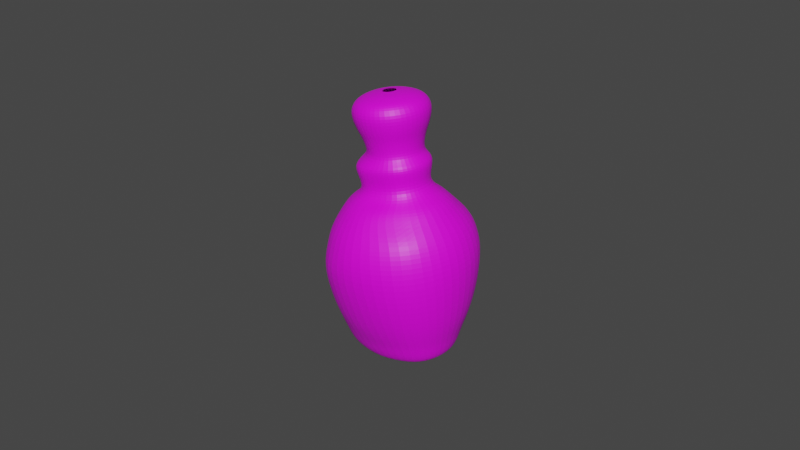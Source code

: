 # Source: littleJar02.blend  (saved by Blender 2.83.18; exported with 4.5.12 LTS)
import bpy
from mathutils import Matrix  # noqa: F401  (used for matrix-valued properties, if any)

bpy.ops.wm.read_factory_settings(use_empty=True)
scene = bpy.context.scene
scene.name = 'Scene'

# ---- collections
col_collection = bpy.data.collections.new('Collection'); scene.collection.children.link(col_collection)

# ---- images (referenced by path relative to the original .blend; pixels are not part of the script)
import os
ASSET_DIR = os.environ.get("B2B_ASSET_DIR", "")  # directory of the original .blend (textures are referenced by path, not embedded)
HERE = os.path.dirname(os.path.abspath(__file__))  # packed textures are extracted next to this script under _unpacked/

def load_image(name, relpath, width, height, colorspace="sRGB"):
    """Load a texture the original file referenced (path relative to the .blend, or extracted next to this script)."""
    p = next((c for c in (os.path.join(HERE, relpath), os.path.join(ASSET_DIR, relpath)) if relpath and os.path.exists(c)), "")
    if p:
        img = bpy.data.images.load(p, check_existing=True)
        img.name = name
    else:  # same state as the original file: an image datablock whose file is absent (Cycles renders it pink)
        img = bpy.data.images.new(name, width, height)
        img.source = "FILE"
        img.filepath = "//" + (relpath or name)
    img.colorspace_settings.name = colorspace
    return img
img_painted_jar = load_image('painted jar', '', 1024, 1024, 'sRGB')
img_jar = load_image('jar', 'jar.png', 1024, 1024, 'sRGB')

# ---- materials (node trees are filled in below, after node groups)
mat_material_001 = bpy.data.materials.new('Material.001')
mat_material_001.use_transparent_shadow = False

# ---- material node trees
mat_material_001.use_nodes = True; mat_material_001.node_tree.nodes.clear()
_N = mat_material_001.node_tree.nodes; _L = mat_material_001.node_tree.links
n0 = _N.new('ShaderNodeBsdfPrincipled'); n0.name = 'Principled BSDF'; n0.location = (-35, 311)
n0.distribution = 'GGX'
n0.subsurface_method = 'BURLEY'
n0.inputs[3].default_value = 1.45
n0.inputs[27].default_value = (0.0, 0.0, 0.0, 1.0)
n0.inputs[28].default_value = 1.0
n1 = _N.new('ShaderNodeOutputMaterial'); n1.name = 'Material Output'; n1.location = (255, 311)
n2 = _N.new('ShaderNodeTexImage'); n2.name = 'Image Texture'; n2.location = (-325, 291)
n2.image = img_painted_jar
n3 = _N.new('ShaderNodeTexImage'); n3.name = 'Image Texture.001'; n3.location = (-344, -28)
n3.image = img_jar
_L.new(n0.outputs[0], n1.inputs[0])
_L.new(n3.outputs[0], n0.inputs[0])
n1.is_active_output = True

# ---- world
world_world = bpy.data.worlds.new('World'); scene.world = world_world
world_world.use_nodes = True; world_world.node_tree.nodes.clear()
_N = world_world.node_tree.nodes; _L = world_world.node_tree.links
n0 = _N.new('ShaderNodeOutputWorld'); n0.name = 'World Output'; n0.location = (300, 300)
n1 = _N.new('ShaderNodeBackground'); n1.name = 'Background'; n1.location = (10, 300)
n1.inputs[0].default_value = (0.05088, 0.05088, 0.05088, 1.0)
_L.new(n1.outputs[0], n0.inputs[0])
n0.is_active_output = True
world_world.color = (0.05088, 0.05088, 0.05088)
world_world.use_sun_shadow = False
world_world.sun_shadow_jitter_overblur = 0.0

# ---- meshes
me_plane_001 = bpy.data.meshes.new('Plane.001')
me_plane_001.from_pydata([(0.216, 0.04964, -0.0008795), (0.2136, 0.04186, -0.001202), (0.2113, 0.03668, -0.00142), (0.2093, 0.03296, -0.001579), (0.2174, 0.05772, -0.0005495), (0.2169, 0.06351, -0.0003193), (0.2152, 0.06817, -0.0001392), (0.2123, 0.07219, 9.561e-06), (0.2103, 0.07525, 0.000124), (0.2064, 0.07747, 0.0001964), (0.2042, 0.08037, 0.0003034), (0.2056, 0.08456, 0.0004766), (0.2059, 0.08718, 0.0005838), (0.2035, 0.08937, 0.0006613), (0.2041, 0.09277, 0.0007999), (0.205, 0.09536, 0.0009083), (0.2064, 0.09819, 0.001028), (0.2074, 0.1024, 0.001203), (0.2058, 0.1052, 0.001306), (0.203, 0.1064, 0.001343), (0.2005, 0.1071, 0.00136), (0.1969, 0.1074, 0.00134), (0.2078, 0.02922, -0.001735), (0.2054, 0.026, -0.001867), (0.1941, 0.02573, -0.001862), (0.2128, 0.04961, -0.01183), (0.2106, 0.04183, -0.01084), (0.2084, 0.03666, -0.009821), (0.2067, 0.03294, -0.008948), (0.2142, 0.05769, -0.01225), (0.2138, 0.06348, -0.01171), (0.2125, 0.06815, -0.01066), (0.2101, 0.07217, -0.008984), (0.2078, 0.07534, -0.007438), (0.205, 0.07747, -0.005429), (0.2032, 0.08037, -0.004232), (0.2044, 0.08456, -0.004758), (0.2048, 0.08718, -0.004836), (0.2027, 0.08937, -0.003552), (0.2033, 0.09277, -0.003741), (0.2041, 0.09536, -0.004096), (0.2054, 0.09819, -0.004672), (0.2064, 0.1024, -0.005027), (0.205, 0.1052, -0.004138), (0.2027, 0.1064, -0.002734), (0.2005, 0.1071, -0.001445), (0.1973, 0.1074, 0.0003404), (0.2053, 0.0292, -0.008297), (0.2031, 0.02598, -0.007106), (0.1928, 0.02573, -0.002706), (0.2049, 0.04954, -0.01961), (0.2034, 0.04176, -0.01757), (0.202, 0.0366, -0.01559), (0.2009, 0.03288, -0.01392), (0.2059, 0.05762, -0.02066), (0.2058, 0.06341, -0.01997), (0.2052, 0.06808, -0.01832), (0.2013, 0.07248, -0.01557), (0.2001, 0.07565, -0.013), (0.201, 0.07747, -0.0096), (0.2, 0.08037, -0.007633), (0.2008, 0.08456, -0.008718), (0.2011, 0.08718, -0.008961), (0.1999, 0.08937, -0.006814), (0.2004, 0.09277, -0.00728), (0.2009, 0.09536, -0.008002), (0.2017, 0.09819, -0.00912), (0.2023, 0.1024, -0.00991), (0.2016, 0.1052, -0.008473), (0.2003, 0.1064, -0.006079), (0.199, 0.1071, -0.003863), (0.1972, 0.1074, -0.0007506), (0.2, 0.02915, -0.01264), (0.1987, 0.02594, -0.01044), (0.1913, 0.02573, -0.002824), (0.1919, 0.04981, -0.02213), (0.1906, 0.04216, -0.01959), (0.1904, 0.03701, -0.01718), (0.1902, 0.0333, -0.01516), (0.1897, 0.05824, -0.02354), (0.1925, 0.06368, -0.02287), (0.1927, 0.06836, -0.02107), (0.1929, 0.0724, -0.01798), (0.193, 0.07559, -0.01509), (0.1954, 0.07747, -0.0112), (0.1955, 0.08037, -0.008989), (0.1957, 0.08456, -0.01034), (0.1958, 0.08718, -0.01068), (0.1959, 0.08937, -0.00825), (0.196, 0.09277, -0.008868), (0.1961, 0.09536, -0.009764), (0.1963, 0.09819, -0.01112), (0.1964, 0.1024, -0.01214), (0.1965, 0.1052, -0.01054), (0.1966, 0.1064, -0.007795), (0.1966, 0.1071, -0.005246), (0.1966, 0.1074, -0.00164), (0.19, 0.02957, -0.01358), (0.19, 0.02636, -0.01098), (0.19, 0.02573, -0.002185), (0.179, 0.05008, -0.01872), (0.179, 0.04244, -0.01636), (0.1778, 0.0376, -0.01416), (0.1786, 0.0339, -0.01233), (0.1787, 0.05815, -0.02011), (0.1818, 0.06358, -0.01965), (0.1828, 0.06827, -0.01817), (0.1844, 0.07233, -0.01558), (0.1859, 0.07552, -0.01313), (0.1878, 0.07776, -0.009794), (0.191, 0.08037, -0.007936), (0.1905, 0.08456, -0.009195), (0.1904, 0.08718, -0.009544), (0.1917, 0.08937, -0.007475), (0.1915, 0.09277, -0.00808), (0.1911, 0.09536, -0.00891), (0.1906, 0.09819, -0.01015), (0.1902, 0.1024, -0.01111), (0.1911, 0.1052, -0.009778), (0.1925, 0.1064, -0.007422), (0.1938, 0.1071, -0.005223), (0.1956, 0.1074, -0.002091), (0.178, 0.03036, -0.01089), (0.1789, 0.0272, -0.008566), (0.1892, 0.02573, -0.0009593), (0.1717, 0.05001, -0.0103), (0.1727, 0.04239, -0.008747), (0.1724, 0.03755, -0.007353), (0.174, 0.03386, -0.006205), (0.1708, 0.05807, -0.01129), (0.174, 0.06351, -0.01116), (0.1756, 0.0682, -0.01041), (0.1782, 0.07227, -0.008999), (0.1807, 0.07548, -0.007651), (0.1839, 0.07772, -0.005767), (0.1876, 0.08037, -0.004757), (0.1865, 0.08456, -0.005584), (0.1863, 0.08718, -0.005847), (0.1884, 0.08937, -0.004698), (0.188, 0.09277, -0.005127), (0.1872, 0.09536, -0.005669), (0.1861, 0.09819, -0.006452), (0.1853, 0.1024, -0.00711), (0.1868, 0.1052, -0.006399), (0.1892, 0.1064, -0.005061), (0.1914, 0.1071, -0.003801), (0.1945, 0.1074, -0.001981), (0.1739, 0.03032, -0.005282), (0.1755, 0.0272, -0.003863), (0.189, 0.02573, 0.0005243), (0.1697, 0.04973, 0.0008828), (0.1708, 0.04237, 0.001208), (0.1713, 0.03707, 0.001425), (0.1722, 0.03393, 0.001588), (0.1697, 0.05739, 0.0005499), (0.1715, 0.0639, 0.0003244), (0.173, 0.06818, 0.0001415), (0.1759, 0.07225, -7.359e-06), (0.1774, 0.07564, -0.0001213), (0.1824, 0.07771, -0.0001947), (0.1836, 0.07989, -0.0003066), (0.1822, 0.08407, -0.0004798), (0.1819, 0.0867, -0.000587), (0.1843, 0.08889, -0.0006645), (0.1864, 0.09277, -0.0007998), (0.1855, 0.09536, -0.0009083), (0.1841, 0.09819, -0.001028), (0.1831, 0.1024, -0.001203), (0.1847, 0.1052, -0.001306), (0.1874, 0.1064, -0.001343), (0.19, 0.1071, -0.00136), (0.1936, 0.1074, -0.00134), (0.173, 0.03031, 0.001745), (0.175, 0.0272, 0.001877), (0.1897, 0.02573, 0.001868), (0.1725, 0.05002, 0.01183), (0.1738, 0.0424, 0.01084), (0.1738, 0.03756, 0.00983), (0.1754, 0.03387, 0.008956), (0.1726, 0.05728, 0.01136), (0.1743, 0.06351, 0.01172), (0.1757, 0.0682, 0.01066), (0.1782, 0.07227, 0.008987), (0.1805, 0.07548, 0.00744), (0.1837, 0.07772, 0.005431), (0.1847, 0.07989, 0.004228), (0.1834, 0.08407, 0.004755), (0.183, 0.0867, 0.004833), (0.1878, 0.08937, 0.003552), (0.1872, 0.09277, 0.003741), (0.1863, 0.09536, 0.004096), (0.1851, 0.09819, 0.004672), (0.1841, 0.1024, 0.005027), (0.1855, 0.1052, 0.004138), (0.1878, 0.1064, 0.002734), (0.19, 0.1071, 0.001445), (0.1931, 0.1074, -0.0003404), (0.1755, 0.03034, 0.008306), (0.1774, 0.0272, 0.007116), (0.1909, 0.02573, 0.002713), (0.1805, 0.05009, 0.01961), (0.181, 0.04246, 0.01757), (0.1823, 0.03732, 0.0156), (0.1812, 0.03392, 0.01393), (0.1796, 0.05815, 0.02067), (0.1823, 0.06359, 0.01997), (0.183, 0.06827, 0.01832), (0.1844, 0.07233, 0.01557), (0.1857, 0.07552, 0.01301), (0.1875, 0.07775, 0.009602), (0.1878, 0.07989, 0.007629), (0.187, 0.08407, 0.008715), (0.1867, 0.0867, 0.008957), (0.1905, 0.08937, 0.006814), (0.1901, 0.09277, 0.00728), (0.1896, 0.09536, 0.008002), (0.1888, 0.09819, 0.00912), (0.1881, 0.1024, 0.00991), (0.1888, 0.1052, 0.008473), (0.1902, 0.1064, 0.006079), (0.1914, 0.1071, 0.003863), (0.1933, 0.1074, 0.0007506), (0.1829, 0.03008, 0.01264), (0.188, 0.02636, 0.01045), (0.1924, 0.02573, 0.002831), (0.1935, 0.04982, 0.02214), (0.1929, 0.04218, 0.01959), (0.1931, 0.03703, 0.01719), (0.1932, 0.03333, 0.01517), (0.1933, 0.05789, 0.02354), (0.1931, 0.06368, 0.02288), (0.193, 0.06836, 0.02107), (0.1929, 0.0724, 0.01799), (0.1928, 0.07559, 0.01509), (0.1924, 0.07699, 0.01119), (0.1923, 0.07989, 0.008985), (0.1921, 0.08407, 0.01034), (0.192, 0.0867, 0.01068), (0.1946, 0.08937, 0.00825), (0.1944, 0.09277, 0.008868), (0.1943, 0.09536, 0.009764), (0.1942, 0.09819, 0.01112), (0.194, 0.1024, 0.01214), (0.1939, 0.1052, 0.01054), (0.1939, 0.1064, 0.007795), (0.1939, 0.1071, 0.005246), (0.1939, 0.1074, 0.00164), (0.1933, 0.0296, 0.01359), (0.1934, 0.0264, 0.01098), (0.1937, 0.02573, 0.002192), (0.2064, 0.04955, 0.01873), (0.2054, 0.04178, 0.01636), (0.2044, 0.03662, 0.01417), (0.2035, 0.03291, 0.01234), (0.2068, 0.05763, 0.02011), (0.2064, 0.06342, 0.01965), (0.2054, 0.06809, 0.01818), (0.2013, 0.07248, 0.01558), (0.1999, 0.07565, 0.01313), (0.2007, 0.07747, 0.009796), (0.1995, 0.08037, 0.007936), (0.2, 0.08456, 0.009195), (0.2001, 0.08718, 0.009544), (0.1988, 0.08937, 0.007475), (0.199, 0.09277, 0.00808), (0.1993, 0.09536, 0.00891), (0.1999, 0.09819, 0.01015), (0.2003, 0.1024, 0.01111), (0.1994, 0.1052, 0.009779), (0.198, 0.1064, 0.007422), (0.1967, 0.1071, 0.005223), (0.1949, 0.1074, 0.002091), (0.2029, 0.02918, 0.0109), (0.2017, 0.02597, 0.008575), (0.1942, 0.02579, 0.0009664), (0.2137, 0.04962, 0.01031), (0.2117, 0.04184, 0.008753), (0.2098, 0.03667, 0.007361), (0.2082, 0.03295, 0.006214), (0.2147, 0.0577, 0.0113), (0.2141, 0.06349, 0.01116), (0.2126, 0.06815, 0.01041), (0.2101, 0.07217, 0.009001), (0.2077, 0.07534, 0.007654), (0.2048, 0.07747, 0.005769), (0.2029, 0.08037, 0.004757), (0.204, 0.08456, 0.005584), (0.2042, 0.08718, 0.005847), (0.2021, 0.08937, 0.004698), (0.2025, 0.09277, 0.005127), (0.2032, 0.09536, 0.005669), (0.2044, 0.09819, 0.006452), (0.2051, 0.1024, 0.00711), (0.2037, 0.1052, 0.0064), (0.2013, 0.1064, 0.005061), (0.1991, 0.1071, 0.003801), (0.196, 0.1074, 0.001981), (0.2069, 0.02921, 0.005291), (0.2048, 0.02599, 0.003873), (0.1951, 0.02567, -0.000518)], [], [(23, 48, 47, 22), (0, 25, 29, 4), (15, 40, 41, 16), (8, 33, 34, 9), (24, 49, 48, 23), (1, 26, 25, 0), (16, 41, 42, 17), (9, 34, 35, 10), (2, 27, 26, 1), (17, 42, 43, 18), (10, 35, 36, 11), (3, 28, 27, 2), (18, 43, 44, 19), (11, 36, 37, 12), (4, 29, 30, 5), (19, 44, 45, 20), (12, 37, 38, 13), (5, 30, 31, 6), (20, 45, 46, 21), (13, 38, 39, 14), (6, 31, 32, 7), (22, 47, 28, 3), (14, 39, 40, 15), (7, 32, 33, 8), (38, 63, 64, 39), (31, 56, 57, 32), (47, 72, 53, 28), (39, 64, 65, 40), (32, 57, 58, 33), (48, 73, 72, 47), (25, 50, 54, 29), (40, 65, 66, 41), (33, 58, 59, 34), (49, 74, 73, 48), (26, 51, 50, 25), (41, 66, 67, 42), (34, 59, 60, 35), (27, 52, 51, 26), (42, 67, 68, 43), (35, 60, 61, 36), (28, 53, 52, 27), (43, 68, 69, 44), (36, 61, 62, 37), (29, 54, 55, 30), (44, 69, 70, 45), (37, 62, 63, 38), (30, 55, 56, 31), (45, 70, 71, 46), (74, 99, 98, 73), (51, 76, 75, 50), (66, 91, 92, 67), (59, 84, 85, 60), (52, 77, 76, 51), (67, 92, 93, 68), (60, 85, 86, 61), (53, 78, 77, 52), (68, 93, 94, 69), (61, 86, 87, 62), (54, 79, 80, 55), (69, 94, 95, 70), (62, 87, 88, 63), (55, 80, 81, 56), (70, 95, 96, 71), (63, 88, 89, 64), (56, 81, 82, 57), (72, 97, 78, 53), (64, 89, 90, 65), (57, 82, 83, 58), (73, 98, 97, 72), (50, 75, 79, 54), (65, 90, 91, 66), (58, 83, 84, 59), (86, 111, 112, 87), (79, 104, 105, 80), (94, 119, 120, 95), (87, 112, 113, 88), (80, 105, 106, 81), (95, 120, 121, 96), (88, 113, 114, 89), (81, 106, 107, 82), (97, 122, 103, 78), (89, 114, 115, 90), (82, 107, 108, 83), (98, 123, 122, 97), (75, 100, 104, 79), (90, 115, 116, 91), (83, 108, 109, 84), (99, 124, 123, 98), (76, 101, 100, 75), (91, 116, 117, 92), (84, 109, 110, 85), (77, 102, 101, 76), (92, 117, 118, 93), (85, 110, 111, 86), (78, 103, 102, 77), (93, 118, 119, 94), (114, 139, 140, 115), (107, 132, 133, 108), (123, 148, 147, 122), (100, 125, 129, 104), (115, 140, 141, 116), (108, 133, 134, 109), (124, 149, 148, 123), (101, 126, 125, 100), (116, 141, 142, 117), (109, 134, 135, 110), (102, 127, 126, 101), (117, 142, 143, 118), (110, 135, 136, 111), (103, 128, 127, 102), (118, 143, 144, 119), (111, 136, 137, 112), (104, 129, 130, 105), (119, 144, 145, 120), (112, 137, 138, 113), (105, 130, 131, 106), (120, 145, 146, 121), (113, 138, 139, 114), (106, 131, 132, 107), (122, 147, 128, 103), (127, 152, 151, 126), (142, 167, 168, 143), (135, 160, 161, 136), (128, 153, 152, 127), (143, 168, 169, 144), (136, 161, 162, 137), (129, 154, 155, 130), (144, 169, 170, 145), (137, 162, 163, 138), (130, 155, 156, 131), (145, 170, 171, 146), (138, 163, 164, 139), (131, 156, 157, 132), (147, 172, 153, 128), (139, 164, 165, 140), (132, 157, 158, 133), (148, 173, 172, 147), (125, 150, 154, 129), (140, 165, 166, 141), (133, 158, 159, 134), (149, 174, 173, 148), (126, 151, 150, 125), (141, 166, 167, 142), (134, 159, 160, 135), (162, 187, 188, 163), (155, 180, 181, 156), (170, 195, 196, 171), (163, 188, 189, 164), (156, 181, 182, 157), (172, 197, 178, 153), (164, 189, 190, 165), (157, 182, 183, 158), (173, 198, 197, 172), (150, 175, 179, 154), (165, 190, 191, 166), (158, 183, 184, 159), (174, 199, 198, 173), (151, 176, 175, 150), (166, 191, 192, 167), (159, 184, 185, 160), (152, 177, 176, 151), (167, 192, 193, 168), (160, 185, 186, 161), (153, 178, 177, 152), (168, 193, 194, 169), (161, 186, 187, 162), (154, 179, 180, 155), (169, 194, 195, 170), (175, 200, 204, 179), (190, 215, 216, 191), (183, 208, 209, 184), (199, 224, 223, 198), (176, 201, 200, 175), (191, 216, 217, 192), (184, 209, 210, 185), (177, 202, 201, 176), (192, 217, 218, 193), (185, 210, 211, 186), (178, 203, 202, 177), (193, 218, 219, 194), (186, 211, 212, 187), (179, 204, 205, 180), (194, 219, 220, 195), (187, 212, 213, 188), (180, 205, 206, 181), (195, 220, 221, 196), (188, 213, 214, 189), (181, 206, 207, 182), (197, 222, 203, 178), (189, 214, 215, 190), (182, 207, 208, 183), (198, 223, 222, 197), (203, 228, 227, 202), (218, 243, 244, 219), (211, 236, 237, 212), (204, 229, 230, 205), (219, 244, 245, 220), (212, 237, 238, 213), (205, 230, 231, 206), (220, 245, 246, 221), (213, 238, 239, 214), (206, 231, 232, 207), (222, 247, 228, 203), (214, 239, 240, 215), (207, 232, 233, 208), (223, 248, 247, 222), (200, 225, 229, 204), (215, 240, 241, 216), (208, 233, 234, 209), (224, 249, 248, 223), (201, 226, 225, 200), (216, 241, 242, 217), (209, 234, 235, 210), (202, 227, 226, 201), (217, 242, 243, 218), (210, 235, 236, 211), (238, 263, 264, 239), (231, 256, 257, 232), (247, 272, 253, 228), (239, 264, 265, 240), (232, 257, 258, 233), (248, 273, 272, 247), (225, 250, 254, 229), (240, 265, 266, 241), (233, 258, 259, 234), (249, 274, 273, 248), (226, 251, 250, 225), (241, 266, 267, 242), (234, 259, 260, 235), (227, 252, 251, 226), (242, 267, 268, 243), (235, 260, 261, 236), (228, 253, 252, 227), (243, 268, 269, 244), (236, 261, 262, 237), (229, 254, 255, 230), (244, 269, 270, 245), (237, 262, 263, 238), (230, 255, 256, 231), (245, 270, 271, 246), (251, 276, 275, 250), (266, 291, 292, 267), (259, 284, 285, 260), (252, 277, 276, 251), (267, 292, 293, 268), (260, 285, 286, 261), (253, 278, 277, 252), (268, 293, 294, 269), (261, 286, 287, 262), (254, 279, 280, 255), (269, 294, 295, 270), (262, 287, 288, 263), (255, 280, 281, 256), (270, 295, 296, 271), (263, 288, 289, 264), (256, 281, 282, 257), (272, 297, 278, 253), (264, 289, 290, 265), (257, 282, 283, 258), (273, 298, 297, 272), (250, 275, 279, 254), (265, 290, 291, 266), (258, 283, 284, 259), (274, 299, 298, 273), (279, 4, 5, 280), (294, 19, 20, 295), (287, 12, 13, 288), (280, 5, 6, 281), (295, 20, 21, 296), (288, 13, 14, 289), (281, 6, 7, 282), (297, 22, 3, 278), (289, 14, 15, 290), (282, 7, 8, 283), (298, 23, 22, 297), (275, 0, 4, 279), (290, 15, 16, 291), (283, 8, 9, 284), (299, 24, 23, 298), (276, 1, 0, 275), (291, 16, 17, 292), (284, 9, 10, 285), (277, 2, 1, 276), (292, 17, 18, 293), (285, 10, 11, 286), (278, 3, 2, 277), (293, 18, 19, 294), (286, 11, 12, 287)])
_uv = me_plane_001.uv_layers.new(name='UVMap')
_uv.uv.foreach_set('vector', [0.2091, 0.798, 0.2498, 0.8058, 0.2616, 0.7748, 0.2103, 0.7659, 0.2096, 0.5836, 0.2963, 0.5955, 0.3002, 0.5288, 0.2074, 0.5166, 0.9034, 0.2882, 0.9105, 0.2485, 0.8857, 0.2406, 0.8776, 0.2858, 0.7517, 0.6879, 0.8079, 0.6534, 0.7846, 0.6332, 0.7418, 0.655, 0.7103, 0.1739, 0.7018, 0.165, 0.6789, 0.2545, 0.7248, 0.2662, 0.2106, 0.6512, 0.2866, 0.6624, 0.2963, 0.5955, 0.2096, 0.5836, 0.8776, 0.2858, 0.8857, 0.2406, 0.8503, 0.234, 0.8415, 0.2836, 0.7418, 0.655, 0.7846, 0.6332, 0.7685, 0.6182, 0.7339, 0.6351, 0.2105, 0.698, 0.2766, 0.7083, 0.2866, 0.6624, 0.2106, 0.6512, 0.8415, 0.2836, 0.8503, 0.234, 0.8317, 0.2415, 0.8244, 0.285, 0.2999, 0.8661, 0.3065, 0.8304, 0.2709, 0.8227, 0.2635, 0.864, 0.2102, 0.7325, 0.268, 0.742, 0.2766, 0.7083, 0.2105, 0.698, 0.8874, 0.1744, 0.9329, 0.1738, 0.9231, 0.1518, 0.8893, 0.1506, 0.2635, 0.864, 0.2709, 0.8227, 0.2496, 0.8205, 0.242, 0.8633, 0.2074, 0.5166, 0.3002, 0.5288, 0.2948, 0.4847, 0.2042, 0.4731, 0.8893, 0.1506, 0.9231, 0.1518, 0.9145, 0.1317, 0.8915, 0.1291, 0.9304, 0.7705, 0.8906, 0.7479, 0.8871, 0.7704, 0.9174, 0.7887, 0.2042, 0.4731, 0.2948, 0.4847, 0.2841, 0.4518, 0.2004, 0.4414, 0.8915, 0.1291, 0.9145, 0.1317, 0.9033, 0.1041, 0.8956, 0.0994, 0.9544, 0.2915, 0.9605, 0.2581, 0.9326, 0.2539, 0.9261, 0.2899, 0.7703, 0.7322, 0.85, 0.6908, 0.8279, 0.6713, 0.7596, 0.7062, 0.2103, 0.7659, 0.2616, 0.7748, 0.268, 0.742, 0.2102, 0.7325, 0.9261, 0.2899, 0.9326, 0.2539, 0.9105, 0.2485, 0.9034, 0.2882, 0.7596, 0.7062, 0.8279, 0.6713, 0.8079, 0.6534, 0.7517, 0.6879, 0.1537, 0.8212, 0.1303, 0.8314, 0.1369, 0.8589, 0.1619, 0.848, 0.85, 0.6908, 0.8989, 0.6179, 0.8652, 0.5887, 0.8279, 0.6713, 0.3776, 0.3444, 0.4237, 0.3376, 0.4185, 0.3045, 0.368, 0.3125, 0.9326, 0.2539, 0.944, 0.2288, 0.923, 0.2208, 0.9105, 0.2485, 0.8279, 0.6713, 0.8652, 0.5887, 0.8389, 0.581, 0.8079, 0.6534, 0.394, 0.3739, 0.4324, 0.3689, 0.4237, 0.3376, 0.3776, 0.3444, 0.3253, 0.1702, 0.3953, 0.1569, 0.3908, 0.08986, 0.3174, 0.1044, 0.9105, 0.2485, 0.923, 0.2208, 0.9, 0.2091, 0.8857, 0.2406, 0.8079, 0.6534, 0.8389, 0.581, 0.8111, 0.5931, 0.7846, 0.6332, 0.7018, 0.165, 0.6989, 0.153, 0.6459, 0.2226, 0.6789, 0.2545, 0.3406, 0.2355, 0.4037, 0.2242, 0.3953, 0.1569, 0.3253, 0.1702, 0.8857, 0.2406, 0.9, 0.2091, 0.8658, 0.1994, 0.8503, 0.234, 0.7846, 0.6332, 0.8111, 0.5931, 0.7903, 0.5863, 0.7685, 0.6182, 0.3554, 0.28, 0.4117, 0.2705, 0.4037, 0.2242, 0.3406, 0.2355, 0.9407, 0.1887, 0.9853, 0.1611, 0.9722, 0.1507, 0.9329, 0.1738, 0.2381, 0.9327, 0.2325, 0.9044, 0.1962, 0.9083, 0.2028, 0.9404, 0.368, 0.3125, 0.4185, 0.3045, 0.4117, 0.2705, 0.3554, 0.28, 0.9329, 0.1738, 0.9722, 0.1507, 0.9532, 0.136, 0.9231, 0.1518, 0.2028, 0.9404, 0.1962, 0.9083, 0.1746, 0.9088, 0.1815, 0.9418, 0.3174, 0.1044, 0.3908, 0.08986, 0.3933, 0.04558, 0.3226, 0.05992, 0.9231, 0.1518, 0.9532, 0.136, 0.9359, 0.1227, 0.9145, 0.1317, 0.8906, 0.7479, 0.8447, 0.7478, 0.8515, 0.7695, 0.8871, 0.7704, 0.3226, 0.05992, 0.3933, 0.04558, 0.3998, 0.01273, 0.335, 0.02611, 0.9145, 0.1317, 0.9359, 0.1227, 0.9123, 0.1043, 0.9033, 0.1041, 0.6989, 0.153, 0.7024, 0.1412, 0.6303, 0.1523, 0.6459, 0.2226, 0.4037, 0.2242, 0.5104, 0.2232, 0.5048, 0.156, 0.3953, 0.1569, 0.1526, 0.905, 0.1075, 0.9143, 0.1128, 0.9501, 0.1619, 0.9398, 0.8111, 0.5931, 0.8142, 0.5454, 0.7934, 0.548, 0.7903, 0.5863, 0.4117, 0.2705, 0.509, 0.2698, 0.5104, 0.2232, 0.4037, 0.2242, 0.1619, 0.9398, 0.1128, 0.9501, 0.1165, 0.9679, 0.1588, 0.9586, 0.2325, 0.9044, 0.2325, 0.8669, 0.196, 0.8652, 0.1962, 0.9083, 0.4185, 0.3045, 0.5079, 0.3041, 0.509, 0.2698, 0.4117, 0.2705, 0.9722, 0.1507, 0.9949, 0.1114, 0.9715, 0.1075, 0.9532, 0.136, 0.1962, 0.9083, 0.196, 0.8652, 0.1743, 0.8644, 0.1746, 0.9088, 0.3908, 0.08986, 0.5268, 0.08698, 0.5054, 0.04391, 0.3933, 0.04558, 0.9532, 0.136, 0.9715, 0.1075, 0.9501, 0.1042, 0.9359, 0.1227, 0.8447, 0.7478, 0.8049, 0.7705, 0.8203, 0.7863, 0.8515, 0.7695, 0.3933, 0.04558, 0.5054, 0.04391, 0.5045, 0.01089, 0.3998, 0.01273, 0.9359, 0.1227, 0.9501, 0.1042, 0.9203, 0.1, 0.9123, 0.1043, 0.1303, 0.8314, 0.09676, 0.8382, 0.101, 0.8664, 0.1369, 0.8589, 0.8989, 0.6179, 0.8989, 0.5124, 0.8699, 0.5163, 0.8652, 0.5887, 0.4237, 0.3376, 0.507, 0.3374, 0.5079, 0.3041, 0.4185, 0.3045, 0.1369, 0.8589, 0.101, 0.8664, 0.1041, 0.8889, 0.1437, 0.8807, 0.8652, 0.5887, 0.8699, 0.5163, 0.8433, 0.5202, 0.8389, 0.581, 0.4324, 0.3689, 0.5046, 0.369, 0.507, 0.3374, 0.4237, 0.3376, 0.3953, 0.1569, 0.5048, 0.156, 0.5268, 0.08698, 0.3908, 0.08986, 0.1437, 0.8807, 0.1041, 0.8889, 0.1075, 0.9143, 0.1526, 0.905, 0.8389, 0.581, 0.8433, 0.5202, 0.8142, 0.5454, 0.8111, 0.5931, 0.196, 0.8652, 0.2024, 0.8227, 0.1808, 0.8204, 0.1743, 0.8644, 0.5268, 0.08698, 0.6159, 0.1017, 0.5923, 0.05795, 0.5054, 0.04391, 0.9715, 0.1075, 0.9731, 0.07391, 0.9531, 0.08135, 0.9501, 0.1042, 0.8049, 0.7705, 0.7819, 0.8096, 0.8018, 0.8161, 0.8203, 0.7863, 0.5054, 0.04391, 0.5923, 0.05795, 0.5847, 0.02365, 0.5045, 0.01089, 0.9501, 0.1042, 0.9531, 0.08135, 0.9252, 0.09235, 0.9203, 0.1, 0.09676, 0.8382, 0.06215, 0.8399, 0.06366, 0.8683, 0.101, 0.8664, 0.8989, 0.5124, 0.8584, 0.4384, 0.8358, 0.4529, 0.8699, 0.5163, 0.507, 0.3374, 0.6057, 0.3439, 0.6023, 0.3121, 0.5079, 0.3041, 0.101, 0.8664, 0.06366, 0.8683, 0.06302, 0.8911, 0.1041, 0.8889, 0.8699, 0.5163, 0.8358, 0.4529, 0.8152, 0.4668, 0.8433, 0.5202, 0.5046, 0.369, 0.5957, 0.3739, 0.6057, 0.3439, 0.507, 0.3374, 0.5048, 0.156, 0.6092, 0.1687, 0.6159, 0.1017, 0.5268, 0.08698, 0.1041, 0.8889, 0.06302, 0.8911, 0.0607, 0.9168, 0.1075, 0.9143, 0.8433, 0.5202, 0.8152, 0.4668, 0.7892, 0.4865, 0.8142, 0.5454, 0.7024, 0.1412, 0.7114, 0.1327, 0.6357, 0.05777, 0.6303, 0.1523, 0.5104, 0.2232, 0.6046, 0.2348, 0.6092, 0.1687, 0.5048, 0.156, 0.1075, 0.9143, 0.0607, 0.9168, 0.06157, 0.953, 0.1128, 0.9501, 0.8142, 0.5454, 0.7892, 0.4865, 0.777, 0.5136, 0.7934, 0.548, 0.509, 0.2698, 0.6113, 0.2789, 0.6046, 0.2348, 0.5104, 0.2232, 0.1128, 0.9501, 0.06157, 0.953, 0.07169, 0.9707, 0.1165, 0.9679, 0.2325, 0.8669, 0.2381, 0.8301, 0.2024, 0.8227, 0.196, 0.8652, 0.5079, 0.3041, 0.6023, 0.3121, 0.6113, 0.2789, 0.509, 0.2698, 0.9949, 0.1114, 0.9949, 0.0663, 0.9731, 0.07391, 0.9715, 0.1075, 0.06366, 0.8683, 0.03498, 0.8643, 0.03135, 0.8866, 0.06302, 0.8911, 0.8358, 0.4529, 0.7722, 0.4153, 0.762, 0.4349, 0.8152, 0.4668, 0.4072, 0.7941, 0.4481, 0.7916, 0.4379, 0.7639, 0.389, 0.7667, 0.3265, 0.6041, 0.4007, 0.5987, 0.3943, 0.5313, 0.3165, 0.5372, 0.06302, 0.8911, 0.03135, 0.8866, 0.02464, 0.9117, 0.0607, 0.9168, 0.8152, 0.4668, 0.762, 0.4349, 0.75, 0.4625, 0.7892, 0.4865, 0.7114, 0.1327, 0.7234, 0.1298, 0.67, 0.02444, 0.6357, 0.05777, 0.3449, 0.6673, 0.4118, 0.6627, 0.4007, 0.5987, 0.3265, 0.6041, 0.0607, 0.9168, 0.02464, 0.9117, 0.02198, 0.9475, 0.06157, 0.953, 0.7892, 0.4865, 0.75, 0.4625, 0.7455, 0.4922, 0.777, 0.5136, 0.3631, 0.7063, 0.4228, 0.7024, 0.4118, 0.6627, 0.3449, 0.6673, 0.3435, 0.9882, 0.3372, 0.9524, 0.3161, 0.9481, 0.3216, 0.9785, 0.5253, 0.8271, 0.5298, 0.8553, 0.5653, 0.8478, 0.56, 0.8157, 0.3771, 0.738, 0.4307, 0.7347, 0.4228, 0.7024, 0.3631, 0.7063, 0.9949, 0.0663, 0.9722, 0.02754, 0.9576, 0.04426, 0.9731, 0.07391, 0.56, 0.8157, 0.5653, 0.8478, 0.587, 0.8449, 0.5816, 0.8121, 0.3165, 0.5372, 0.3943, 0.5313, 0.3943, 0.4901, 0.3192, 0.496, 0.9731, 0.07391, 0.9576, 0.04426, 0.9442, 0.0602, 0.9531, 0.08135, 0.7819, 0.8096, 0.7819, 0.8549, 0.8009, 0.8511, 0.8018, 0.8161, 0.3192, 0.496, 0.3943, 0.4901, 0.4002, 0.4535, 0.3315, 0.4589, 0.9531, 0.08135, 0.9442, 0.0602, 0.9255, 0.08335, 0.9252, 0.09235, 0.06215, 0.8399, 0.03572, 0.836, 0.03498, 0.8643, 0.06366, 0.8683, 0.8584, 0.4384, 0.7835, 0.3949, 0.7722, 0.4153, 0.8358, 0.4529, 0.389, 0.7667, 0.4379, 0.7639, 0.4307, 0.7347, 0.3771, 0.738, 0.4228, 0.7024, 0.4961, 0.7072, 0.4954, 0.6631, 0.4118, 0.6627, 0.3372, 0.9524, 0.3336, 0.9024, 0.3128, 0.9049, 0.3161, 0.9481, 0.5298, 0.8553, 0.5314, 0.8944, 0.5672, 0.8924, 0.5653, 0.8478, 0.4307, 0.7347, 0.4963, 0.734, 0.4961, 0.7072, 0.4228, 0.7024, 0.9722, 0.02754, 0.9329, 0.005496, 0.9291, 0.02646, 0.9576, 0.04426, 0.5653, 0.8478, 0.5672, 0.8924, 0.5892, 0.8909, 0.587, 0.8449, 0.3943, 0.5313, 0.4929, 0.5385, 0.4909, 0.4869, 0.3943, 0.4901, 0.9576, 0.04426, 0.9291, 0.02646, 0.9258, 0.04643, 0.9442, 0.0602, 0.7819, 0.8549, 0.7902, 0.9095, 0.8031, 0.8973, 0.8009, 0.8511, 0.3943, 0.4901, 0.4909, 0.4869, 0.4891, 0.4533, 0.4002, 0.4535, 0.9442, 0.0602, 0.9258, 0.04643, 0.9213, 0.07545, 0.9255, 0.08335, 0.4477, 0.9306, 0.4463, 0.8948, 0.4167, 0.8982, 0.4193, 0.9348, 0.4002, 0.4535, 0.4891, 0.4533, 0.4867, 0.4231, 0.4109, 0.4233, 0.4379, 0.7639, 0.4966, 0.7646, 0.4963, 0.734, 0.4307, 0.7347, 0.4193, 0.9348, 0.4167, 0.8982, 0.3943, 0.8993, 0.3973, 0.9396, 0.4109, 0.4233, 0.4867, 0.4231, 0.4853, 0.3968, 0.421, 0.3999, 0.4481, 0.7916, 0.496, 0.7924, 0.4966, 0.7646, 0.4379, 0.7639, 0.4007, 0.5987, 0.4945, 0.6014, 0.4929, 0.5385, 0.3943, 0.5313, 0.3973, 0.9396, 0.3943, 0.8993, 0.3696, 0.9003, 0.373, 0.9462, 0.762, 0.4349, 0.6957, 0.4228, 0.7026, 0.4608, 0.75, 0.4625, 0.7234, 0.1298, 0.7353, 0.1333, 0.7164, 0.01267, 0.67, 0.02444, 0.4118, 0.6627, 0.4954, 0.6631, 0.4945, 0.6014, 0.4007, 0.5987, 0.373, 0.9462, 0.3696, 0.9003, 0.3336, 0.9024, 0.3372, 0.9524, 0.75, 0.4625, 0.7026, 0.4608, 0.7032, 0.4686, 0.7455, 0.4922, 0.7902, 0.9095, 0.83, 0.9322, 0.8482, 0.9001, 0.8031, 0.8973, 0.4909, 0.4869, 0.5834, 0.4957, 0.5745, 0.4585, 0.4891, 0.4533, 0.9258, 0.04643, 0.9028, 0.04373, 0.9136, 0.07075, 0.9213, 0.07545, 0.4463, 0.8948, 0.4453, 0.862, 0.4166, 0.8611, 0.4167, 0.8982, 0.4891, 0.4533, 0.5745, 0.4585, 0.5597, 0.4274, 0.4867, 0.4231, 0.4966, 0.7646, 0.5493, 0.7687, 0.5553, 0.7397, 0.4963, 0.734, 0.4167, 0.8982, 0.4166, 0.8611, 0.3943, 0.8584, 0.3943, 0.8993, 0.4867, 0.4231, 0.5597, 0.4274, 0.546, 0.4033, 0.4853, 0.3968, 0.496, 0.7924, 0.5379, 0.7962, 0.5493, 0.7687, 0.4966, 0.7646, 0.4945, 0.6014, 0.5834, 0.6047, 0.5805, 0.5449, 0.4929, 0.5385, 0.3943, 0.8993, 0.3943, 0.8584, 0.3695, 0.8538, 0.3696, 0.9003, 0.6957, 0.4228, 0.6406, 0.462, 0.6597, 0.4818, 0.7026, 0.4608, 0.7353, 0.1333, 0.7438, 0.1422, 0.7624, 0.02559, 0.7164, 0.01267, 0.4954, 0.6631, 0.5732, 0.6684, 0.5834, 0.6047, 0.4945, 0.6014, 0.3696, 0.9003, 0.3695, 0.8538, 0.3334, 0.8515, 0.3336, 0.9024, 0.5148, 0.8967, 0.5147, 0.9424, 0.5313, 0.9313, 0.5314, 0.8944, 0.4961, 0.7072, 0.5641, 0.7078, 0.5732, 0.6684, 0.4954, 0.6631, 0.3336, 0.9024, 0.3334, 0.8515, 0.3125, 0.8604, 0.3128, 0.9049, 0.5314, 0.8944, 0.5313, 0.9313, 0.5672, 0.935, 0.5672, 0.8924, 0.4963, 0.734, 0.5553, 0.7397, 0.5641, 0.7078, 0.4961, 0.7072, 0.9329, 0.005496, 0.8874, 0.006078, 0.8953, 0.02531, 0.9291, 0.02646, 0.5672, 0.8924, 0.5672, 0.935, 0.5892, 0.9351, 0.5892, 0.8909, 0.4929, 0.5385, 0.5805, 0.5449, 0.5834, 0.4957, 0.4909, 0.4869, 0.9291, 0.02646, 0.8953, 0.02531, 0.9028, 0.04373, 0.9258, 0.04643, 0.2991, 0.2035, 0.2258, 0.199, 0.2324, 0.2645, 0.2997, 0.2637, 0.3943, 0.8584, 0.3971, 0.828, 0.3727, 0.8191, 0.3695, 0.8538, 0.6406, 0.462, 0.6048, 0.5138, 0.6328, 0.52, 0.6597, 0.4818, 0.7438, 0.1422, 0.7466, 0.1542, 0.8034, 0.1083, 0.7624, 0.02559, 0.2888, 0.1417, 0.2229, 0.1379, 0.2258, 0.199, 0.2991, 0.2035, 0.3695, 0.8538, 0.3727, 0.8191, 0.3369, 0.8134, 0.3334, 0.8515, 0.7603, 0.7541, 0.7247, 0.7538, 0.7252, 0.7731, 0.755, 0.7735, 0.2902, 0.1027, 0.2141, 0.09736, 0.2229, 0.1379, 0.2888, 0.1417, 0.7715, 0.9579, 0.7334, 0.957, 0.7307, 0.9811, 0.7631, 0.9821, 0.755, 0.7735, 0.7252, 0.7731, 0.7333, 0.8061, 0.7672, 0.8066, 0.2769, 0.07323, 0.2243, 0.07054, 0.2141, 0.09736, 0.2902, 0.1027, 0.8874, 0.006078, 0.8481, 0.02913, 0.8652, 0.0411, 0.8953, 0.02531, 0.7672, 0.8066, 0.7333, 0.8061, 0.7367, 0.8273, 0.7715, 0.8279, 0.2997, 0.2637, 0.2324, 0.2645, 0.2112, 0.3103, 0.2855, 0.3151, 0.8953, 0.02531, 0.8652, 0.0411, 0.8814, 0.05283, 0.9028, 0.04373, 0.83, 0.9322, 0.8759, 0.9322, 0.8837, 0.901, 0.8482, 0.9001, 0.2855, 0.3151, 0.2112, 0.3103, 0.2071, 0.3503, 0.2751, 0.3549, 0.9028, 0.04373, 0.8814, 0.05283, 0.9046, 0.07053, 0.9136, 0.07075, 0.4453, 0.862, 0.4477, 0.8367, 0.4192, 0.8335, 0.4166, 0.8611, 0.2751, 0.3549, 0.2071, 0.3503, 0.1989, 0.3862, 0.2567, 0.3902, 0.2769, 0.04464, 0.2115, 0.04024, 0.2243, 0.07054, 0.2769, 0.07323, 0.4166, 0.8611, 0.4192, 0.8335, 0.3971, 0.828, 0.3943, 0.8584, 0.2567, 0.3902, 0.1989, 0.3862, 0.1911, 0.4149, 0.2393, 0.4182, 0.7624, 0.02559, 0.8034, 0.1083, 0.8148, 0.06268, 0.7697, 0.007754, 0.2243, 0.07054, 0.1244, 0.06663, 0.1235, 0.09551, 0.2141, 0.09736, 0.8481, 0.02913, 0.8254, 0.06848, 0.8469, 0.0696, 0.8652, 0.0411, 0.7333, 0.8061, 0.6896, 0.8083, 0.6916, 0.8296, 0.7367, 0.8273, 0.2324, 0.2645, 0.1168, 0.2622, 0.1192, 0.3105, 0.2112, 0.3103, 0.8652, 0.0411, 0.8469, 0.0696, 0.8673, 0.07127, 0.8814, 0.05283, 0.7367, 0.8273, 0.6916, 0.8296, 0.6747, 0.8551, 0.7093, 0.8534, 0.2112, 0.3103, 0.1192, 0.3105, 0.1224, 0.3505, 0.2071, 0.3503, 0.8814, 0.05283, 0.8673, 0.07127, 0.8966, 0.07483, 0.9046, 0.07053, 0.7093, 0.8534, 0.6747, 0.8551, 0.6771, 0.8825, 0.7143, 0.8807, 0.2071, 0.3503, 0.1224, 0.3505, 0.1267, 0.3863, 0.1989, 0.3862, 0.2115, 0.04024, 0.1248, 0.03724, 0.1244, 0.06663, 0.2243, 0.07054, 0.7143, 0.8807, 0.6771, 0.8825, 0.6785, 0.9031, 0.7195, 0.9012, 0.1989, 0.3862, 0.1267, 0.3863, 0.1306, 0.4149, 0.1911, 0.4149, 0.1716, 0.01218, 0.1265, 0.01303, 0.1248, 0.03724, 0.2115, 0.04024, 0.2258, 0.199, 0.1157, 0.1969, 0.1168, 0.2622, 0.2324, 0.2645, 0.7195, 0.9012, 0.6785, 0.9031, 0.6797, 0.9252, 0.7264, 0.923, 0.6048, 0.5138, 0.6003, 0.5745, 0.6294, 0.563, 0.6328, 0.52, 0.7466, 0.1542, 0.7431, 0.166, 0.8148, 0.1519, 0.8034, 0.1083, 0.2229, 0.1379, 0.1228, 0.1359, 0.1157, 0.1969, 0.2258, 0.199, 0.7264, 0.923, 0.6797, 0.9252, 0.6825, 0.9593, 0.7334, 0.957, 0.7247, 0.7538, 0.6823, 0.7496, 0.6872, 0.7751, 0.7252, 0.7731, 0.2141, 0.09736, 0.1235, 0.09551, 0.1228, 0.1359, 0.2229, 0.1379, 0.7334, 0.957, 0.6825, 0.9593, 0.6866, 0.983, 0.7307, 0.9811, 0.7252, 0.7731, 0.6872, 0.7751, 0.6896, 0.8083, 0.7333, 0.8061, 0.6747, 0.8551, 0.6409, 0.8585, 0.6407, 0.8861, 0.6771, 0.8825, 0.1224, 0.3505, 0.02302, 0.3527, 0.05948, 0.3903, 0.1267, 0.3863, 0.1248, 0.03724, 0.04888, 0.03754, 0.04234, 0.06722, 0.1244, 0.06663, 0.6771, 0.8825, 0.6407, 0.8861, 0.6384, 0.9071, 0.6785, 0.9031, 0.1267, 0.3863, 0.05948, 0.3903, 0.07397, 0.4182, 0.1306, 0.4149, 0.1265, 0.01303, 0.0605, 0.0128, 0.04888, 0.03754, 0.1248, 0.03724, 0.1157, 0.1969, 0.01342, 0.1997, 0.00873, 0.2652, 0.1168, 0.2622, 0.6785, 0.9031, 0.6384, 0.9071, 0.6339, 0.9298, 0.6797, 0.9252, 0.6003, 0.5745, 0.6285, 0.628, 0.6546, 0.6265, 0.6294, 0.563, 0.7431, 0.166, 0.7337, 0.1714, 0.8057, 0.223, 0.8148, 0.1519, 0.1228, 0.1359, 0.02356, 0.1374, 0.01342, 0.1997, 0.1157, 0.1969, 0.6797, 0.9252, 0.6339, 0.9298, 0.6324, 0.9643, 0.6825, 0.9593, 0.6823, 0.7496, 0.6161, 0.7602, 0.6296, 0.7847, 0.6872, 0.7751, 0.1235, 0.09551, 0.03368, 0.09649, 0.02356, 0.1374, 0.1228, 0.1359, 0.6825, 0.9593, 0.6324, 0.9643, 0.6428, 0.9872, 0.6866, 0.983, 0.6872, 0.7751, 0.6296, 0.7847, 0.6264, 0.8185, 0.6896, 0.8083, 0.1244, 0.06663, 0.04234, 0.06722, 0.03368, 0.09649, 0.1235, 0.09551, 0.8254, 0.06848, 0.8254, 0.1136, 0.8453, 0.1032, 0.8469, 0.0696, 0.6896, 0.8083, 0.6264, 0.8185, 0.6269, 0.8399, 0.6916, 0.8296, 0.1168, 0.2622, 0.00873, 0.2652, 0.01331, 0.3132, 0.1192, 0.3105, 0.8469, 0.0696, 0.8453, 0.1032, 0.8643, 0.09414, 0.8673, 0.07127, 0.6916, 0.8296, 0.6269, 0.8399, 0.6409, 0.8585, 0.6747, 0.8551, 0.1192, 0.3105, 0.01331, 0.3132, 0.02302, 0.3527, 0.1224, 0.3505, 0.8673, 0.07127, 0.8643, 0.09414, 0.8917, 0.0825, 0.8966, 0.07483, 0.05717, 0.6704, 0.1266, 0.6542, 0.115, 0.5876, 0.03787, 0.6065, 0.8862, 0.3687, 0.8778, 0.3327, 0.8419, 0.3347, 0.8512, 0.3737, 0.6546, 0.6265, 0.6943, 0.6525, 0.6957, 0.6325, 0.6642, 0.6111, 0.07476, 0.714, 0.1366, 0.7001, 0.1266, 0.6542, 0.05717, 0.6704, 0.6324, 0.9643, 0.5966, 0.9706, 0.6108, 0.9927, 0.6428, 0.9872, 0.3065, 0.9345, 0.2999, 0.9042, 0.2636, 0.9078, 0.2714, 0.9424, 0.08934, 0.7458, 0.1448, 0.7339, 0.1366, 0.7001, 0.07476, 0.714, 0.8254, 0.1136, 0.8481, 0.1523, 0.8609, 0.1328, 0.8453, 0.1032, 0.2714, 0.9424, 0.2636, 0.9078, 0.2423, 0.9086, 0.2505, 0.944, 0.02601, 0.5419, 0.1071, 0.5214, 0.1068, 0.478, 0.02864, 0.4982, 0.8453, 0.1032, 0.8609, 0.1328, 0.8731, 0.1153, 0.8643, 0.09414, 0.9534, 0.8549, 0.9534, 0.8097, 0.9344, 0.8195, 0.9335, 0.8544, 0.02864, 0.4982, 0.1068, 0.478, 0.1108, 0.4461, 0.03921, 0.4649, 0.8643, 0.09414, 0.8731, 0.1153, 0.8914, 0.0915, 0.8917, 0.0825, 0.9605, 0.3532, 0.9544, 0.3263, 0.9262, 0.3273, 0.933, 0.356, 0.606, 0.6876, 0.6809, 0.731, 0.6833, 0.7047, 0.6148, 0.6466, 0.101, 0.777, 0.1515, 0.7667, 0.1448, 0.7339, 0.08934, 0.7458, 0.933, 0.356, 0.9262, 0.3273, 0.9035, 0.3293, 0.911, 0.3609, 0.6148, 0.6466, 0.6833, 0.7047, 0.6865, 0.6805, 0.6285, 0.628, 0.1192, 0.8058, 0.1613, 0.798, 0.1515, 0.7667, 0.101, 0.777, 0.03787, 0.6065, 0.115, 0.5876, 0.1071, 0.5214, 0.02601, 0.5419, 0.911, 0.3609, 0.9035, 0.3293, 0.8778, 0.3327, 0.8862, 0.3687, 0.6285, 0.628, 0.6865, 0.6805, 0.6943, 0.6525, 0.6546, 0.6265, 0.7337, 0.1714, 0.7227, 0.1811, 0.7712, 0.2547, 0.8057, 0.223, 0.1071, 0.5214, 0.2074, 0.5166, 0.2042, 0.4731, 0.1068, 0.478, 0.8609, 0.1328, 0.8893, 0.1506, 0.8915, 0.1291, 0.8731, 0.1153, 0.9534, 0.8097, 0.9304, 0.7705, 0.9174, 0.7887, 0.9344, 0.8195, 0.1068, 0.478, 0.2042, 0.4731, 0.2004, 0.4414, 0.1108, 0.4461, 0.8731, 0.1153, 0.8915, 0.1291, 0.8956, 0.0994, 0.8914, 0.0915, 0.9544, 0.3263, 0.9544, 0.2915, 0.9261, 0.2899, 0.9262, 0.3273, 0.6809, 0.731, 0.7703, 0.7322, 0.7596, 0.7062, 0.6833, 0.7047, 0.1515, 0.7667, 0.2103, 0.7659, 0.2102, 0.7325, 0.1448, 0.7339, 0.9262, 0.3273, 0.9261, 0.2899, 0.9034, 0.2882, 0.9035, 0.3293, 0.6833, 0.7047, 0.7596, 0.7062, 0.7517, 0.6879, 0.6865, 0.6805, 0.1613, 0.798, 0.2091, 0.798, 0.2103, 0.7659, 0.1515, 0.7667, 0.115, 0.5876, 0.2096, 0.5836, 0.2074, 0.5166, 0.1071, 0.5214, 0.9035, 0.3293, 0.9034, 0.2882, 0.8776, 0.2858, 0.8778, 0.3327, 0.6865, 0.6805, 0.7517, 0.6879, 0.7418, 0.655, 0.6943, 0.6525, 0.7227, 0.1811, 0.7103, 0.1739, 0.7248, 0.2662, 0.7712, 0.2547, 0.1266, 0.6542, 0.2106, 0.6512, 0.2096, 0.5836, 0.115, 0.5876, 0.8778, 0.3327, 0.8776, 0.2858, 0.8415, 0.2836, 0.8419, 0.3347, 0.6943, 0.6525, 0.7418, 0.655, 0.7339, 0.6351, 0.6957, 0.6325, 0.1366, 0.7001, 0.2105, 0.698, 0.2106, 0.6512, 0.1266, 0.6542, 0.8419, 0.3347, 0.8415, 0.2836, 0.8244, 0.285, 0.8251, 0.3292, 0.2999, 0.9042, 0.2999, 0.8661, 0.2635, 0.864, 0.2636, 0.9078, 0.1448, 0.7339, 0.2102, 0.7325, 0.2105, 0.698, 0.1366, 0.7001, 0.8481, 0.1523, 0.8874, 0.1744, 0.8893, 0.1506, 0.8609, 0.1328, 0.2636, 0.9078, 0.2635, 0.864, 0.242, 0.8633, 0.2423, 0.9086])
me_plane_001.materials.append(mat_material_001)
me_plane_001.use_remesh_fix_poles = True
me_plane_001.use_remesh_preserve_attributes = False
me_plane_001.use_mirror_vertex_groups = False
me_plane_001.update()

# ---- objects
ob_jar = bpy.data.objects.new('jar', me_plane_001)
ob_empty = bpy.data.objects.new('Empty', None)

# ---- transforms, parenting, visibility, modifiers, constraints
ob_jar.location = (-0.1811, 0.0, -0.0262)
ob_jar.rotation_euler = (1.564, -0.1415, -2.436e-05)
ob_jar.lineart.crease_threshold = 0.0
_m = ob_jar.modifiers.new('Subdivision', 'SUBSURF')
_m.uv_smooth = 'PRESERVE_CORNERS'
_m.levels = 5
ob_empty.location = (0.07381, 4.323e-09, -0.2466)
ob_empty.rotation_euler = (1.571, 1.571, 0.0)
ob_empty.scale = (0.3301, 0.3301, 0.3301)
ob_empty.empty_display_type = 'IMAGE'
ob_empty.empty_display_size = 5.0
ob_empty.empty_image_depth = 'BACK'
ob_empty.show_empty_image_perspective = False
ob_empty.empty_image_side = 'FRONT'
ob_empty.lineart.crease_threshold = 0.0

# ---- collection membership
col_collection.objects.link(ob_jar)
col_collection.objects.link(ob_empty)

# ---- scene / render settings (as saved in the file)
scene.frame_start = 1; scene.frame_end = 250; scene.frame_set(1)
scene.render.engine = 'BLENDER_EEVEE_NEXT'
scene.cycles.use_denoising = False
scene.cycles.samples = 128
scene.cycles.sampling_pattern = 'TABULATED_SOBOL'
scene.cycles.use_adaptive_sampling = False
scene.cycles.use_light_tree = False
scene.view_settings.view_transform = 'Filmic'
bpy.context.view_layer.update()

# ---- added for rendering (the .blend has no active camera and no usable light): camera, sun
cam_auto = bpy.data.cameras.new('AutoCamera')
cam_auto.lens = 50.0
cam_auto.sensor_width = 36.0
cam_auto.clip_end = 1000.0
ob_auto_camera = bpy.data.objects.new('AutoCamera', cam_auto)
scene.collection.objects.link(ob_auto_camera)
ob_auto_camera.location = (0.186153, -0.221611, 0.214998)
ob_auto_camera.rotation_euler = (1.09748, -7.21219e-08, 0.694738)
scene.camera = ob_auto_camera
light_auto_sun = bpy.data.lights.new('AutoSun', 'SUN')
light_auto_sun.energy = 3.0
light_auto_sun.angle = 0.0523599
ob_auto_sun = bpy.data.objects.new('AutoSun', light_auto_sun)
scene.collection.objects.link(ob_auto_sun)
ob_auto_sun.rotation_euler = (0.872665, 0.174533, 0.523599)
bpy.context.view_layer.update()
